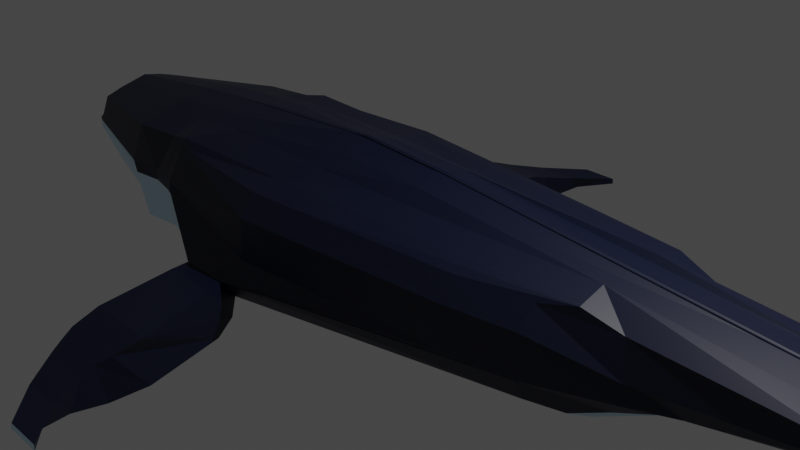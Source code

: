 # Source: BaleiaJubarti.blend  (saved by Blender 3.1.7; exported with 4.5.12 LTS)
import bpy
from mathutils import Matrix  # noqa: F401  (used for matrix-valued properties, if any)

bpy.ops.wm.read_factory_settings(use_empty=True)
scene = bpy.context.scene
scene.name = 'Scene'

# ---- collections
col_collection = bpy.data.collections.new('Collection'); scene.collection.children.link(col_collection)

# ---- materials (node trees are filled in below, after node groups)
mat_material_001 = bpy.data.materials.new('Material.001')
mat_material_001.use_transparent_shadow = False
mat_material_002 = bpy.data.materials.new('Material.002')
mat_material_002.use_transparent_shadow = False

# ---- material node trees
mat_material_001.use_nodes = True; mat_material_001.node_tree.nodes.clear()
_N = mat_material_001.node_tree.nodes; _L = mat_material_001.node_tree.links
n0 = _N.new('ShaderNodeBsdfPrincipled'); n0.name = 'Principled BSDF'; n0.location = (10, 300)
n0.distribution = 'GGX'
n0.subsurface_method = 'RANDOM_WALK_SKIN'
n0.inputs[0].default_value = (0.001045, 0.003968, 0.02365, 1.0)
n0.inputs[3].default_value = 1.45
n0.inputs[27].default_value = (0.0, 0.0, 0.0, 1.0)
n0.inputs[28].default_value = 1.0
n1 = _N.new('ShaderNodeOutputMaterial'); n1.name = 'Material Output'; n1.location = (300, 300)
_L.new(n0.outputs[0], n1.inputs[0])
n1.is_active_output = True
mat_material_002.use_nodes = True; mat_material_002.node_tree.nodes.clear()
_N = mat_material_002.node_tree.nodes; _L = mat_material_002.node_tree.links
n0 = _N.new('ShaderNodeBsdfPrincipled'); n0.name = 'Principled BSDF'; n0.location = (10, 300)
n0.distribution = 'GGX'
n0.subsurface_method = 'RANDOM_WALK_SKIN'
n0.inputs[0].default_value = (0.6283, 0.8582, 1.0, 1.0)
n0.inputs[3].default_value = 1.45
n0.inputs[27].default_value = (0.0, 0.0, 0.0, 1.0)
n0.inputs[28].default_value = 1.0
n1 = _N.new('ShaderNodeOutputMaterial'); n1.name = 'Material Output'; n1.location = (300, 300)
_L.new(n0.outputs[0], n1.inputs[0])
n1.is_active_output = True

# ---- world
world_world = bpy.data.worlds.new('World'); scene.world = world_world
world_world.use_nodes = True; world_world.node_tree.nodes.clear()
_N = world_world.node_tree.nodes; _L = world_world.node_tree.links
n0 = _N.new('ShaderNodeOutputWorld'); n0.name = 'World Output'; n0.location = (300, 300)
n1 = _N.new('ShaderNodeBackground'); n1.name = 'Background'; n1.location = (10, 300)
n1.inputs[0].default_value = (0.05088, 0.05088, 0.05088, 1.0)
_L.new(n1.outputs[0], n0.inputs[0])
n0.is_active_output = True
world_world.color = (0.05088, 0.05088, 0.05088)
world_world.use_sun_shadow = False
world_world.sun_shadow_jitter_overblur = 0.0

# ---- cameras
cam_camera = bpy.data.cameras.new('Camera')
cam_camera.clip_end = 100.0
cam_camera.ortho_scale = 7.314

# ---- lights
light_light = bpy.data.lights.new('Light', 'POINT')
light_light.transmission_factor = 0.0
light_light.energy = 1000.0
light_light.shadow_soft_size = 0.1
light_light.shadow_maximum_resolution = 0.006
light_light.use_absolute_resolution = True

# ---- meshes
me_cube_003 = bpy.data.meshes.new('Cube.003')
me_cube_003.from_pydata([(-2.13, -1.246, -0.5096), (-2.19, -1.044, 0.3921), (-1.823, -0.004063, -0.8349), (-1.967, 0.02193, 0.67), (2.455, -0.8933, -0.5096), (2.455, -0.8135, 0.3921), (4.676, -0.004063, -0.1781), (5.577, 0.02193, 0.1957), (-1.884, -0.6792, -0.7613), (-1.924, -0.3145, 0.6282), (4.005, -0.2589, -0.1928), (5.577, -0.1616, 0.1539), (-2.333, -1.219, 0.02454), (-2.171, 0.02193, 0.008), (5.479, 0.02193, 0.008), (2.445, -0.9854, 0.1737), (5.427, -0.2827, 0.09834), (-1.981, -0.8409, -0.6826), (5.114, -0.5676, 0.2532), (-1.944, -0.5676, 0.5619), (3.614, -0.5485, -0.2354), (5.057, -0.5808, 0.1271), (-2.463, -1.092, -0.6341), (3.228, -0.6309, 0.3464), (3.33, -0.7502, 0.008), (-2.334, -0.9778, 0.4668), (3.202, -0.6791, -0.3609), (-2.519, -1.156, 0.008), (-2.134, 0.009982, -0.202), (5.283, 0.009982, -0.02678), (2.445, -1.004, -0.2787), (5.114, -0.4063, 0.003394), (-2.224, -1.282, -0.06322), (3.81, -0.6064, -0.1536), (-2.363, -1.232, -0.07161), (3.33, -0.7821, -0.1817), (-0.7623, -3.252, -0.7853), (-0.7623, -3.415, -1.11), (-1.251, -3.415, -1.11), (-1.328, -3.252, -0.7853), (-0.8387, -1.532, -0.8938), (-1.517, -1.532, -0.8938), (-1.463, -1.801, -0.4832), (-0.8096, -1.801, -0.4832), (-0.8464, -1.71, -1.071), (-0.6744, -2.637, -0.5937), (-1.477, -1.71, -1.071), (-1.489, -2.637, -0.5937), (-0.7283, -2.59, -1.173), (-0.745, -2.944, -0.6892), (-1.432, -2.59, -1.173), (-1.469, -2.944, -0.6892), (-0.7935, -3.009, -1.207), (-0.7935, -3.1, -0.7381), (-1.357, -3.009, -1.207), (-1.403, -3.1, -0.7381), (-0.6144, -3.609, -0.8564), (-0.6144, -3.75, -1.022), (-1.034, -3.75, -1.022), (-1.084, -3.609, -0.8564), (-0.2416, -3.991, -0.8622), (-0.2416, -3.996, -0.9283), (-0.6855, -3.996, -0.9283), (-0.6596, -3.991, -0.8622), (-1.501, -1.42, -0.732), (-1.501, -1.584, -0.4973), (-0.9255, -1.42, -0.732), (-0.9255, -1.584, -0.4973), (1.931, -0.004063, -0.8324), (-0.4701, 0.02193, 0.7679), (-0.8048, -1.184, -0.5096), (-0.8048, -1.185, 0.3921), (-0.4701, -0.3145, 0.6583), (1.808, -0.3396, -0.8165), (-0.8107, -1.372, 0.1737), (2.727, 0.02193, 0.008), (-0.5584, -0.5676, 0.5619), (1.641, -0.6264, -0.7202), (-0.7353, -0.9164, 0.4668), (-0.0184, -0.9687, -0.6341), (2.727, 0.009982, -0.4175), (-0.8107, -1.392, -0.2787), (-1.012, -3.415, -1.11), (-1.012, -3.252, -0.7853), (-1.072, -1.801, -0.4832), (-1.103, -1.532, -0.8938), (-1.029, -2.637, -0.5937), (-1.029, -1.71, -1.071), (-1.043, -2.944, -0.6892), (-1.043, -2.59, -1.173), (-1.061, -3.1, -0.7381), (-1.061, -3.009, -1.207), (-0.8689, -3.75, -1.022), (-0.8689, -3.609, -0.8564), (-0.4141, -3.996, -0.9283), (-0.4141, -3.991, -0.8622), (-1.138, -1.42, -0.732), (-1.138, -1.584, -0.4973), (4.551, 0.02193, 0.3903), (1.696, -0.9422, -0.5096), (4.551, -0.3145, 0.3484), (4.694, 0.02193, 0.008), (2.805, -0.3751, 0.537), (2.822, -0.6959, 0.4668), (4.317, 0.009982, -0.2218), (-0.8647, -3.415, -1.11), (-0.9172, -1.801, -0.4832), (-0.8046, -2.637, -0.5937), (-0.8421, -2.944, -0.6892), (-0.8882, -3.1, -0.7381), (-0.7189, -3.75, -1.022), (-0.3125, -3.996, -0.9283), (-1.013, -1.584, -0.4973), (3.365, -0.004063, -0.5021), (1.696, -0.9427, 0.3921), (2.966, -0.292, -0.5729), (1.688, -1.115, 0.1737), (2.976, -0.6264, -0.5491), (2.814, -0.7441, -0.542), (1.688, -1.133, -0.2787), (-0.8647, -3.252, -0.7853), (-0.9212, -1.532, -0.8938), (-0.8675, -1.71, -1.071), (-0.8421, -2.59, -1.173), (-0.8882, -3.009, -1.207), (-0.7189, -3.609, -0.8564), (-0.3125, -3.991, -0.8622), (-1.013, -1.42, -0.732), (6.35, -1.384, 0.2305), (6.259, -1.764, 0.175), (5.351, -1.107, 0.3299), (5.293, -1.12, 0.2038), (2.232, -0.004063, -0.7632), (-0.2805, -1.134, 0.3921), (2.051, -0.3296, -0.7655), (-0.287, -1.318, 0.1737), (1.921, -0.6264, -0.6843), (0.5754, -0.9216, -0.6148), (-0.287, -1.337, -0.2787), (-0.9808, -3.252, -0.7853), (-1.065, -1.532, -0.8938), (-0.9952, -1.71, -1.071), (-1.001, -2.59, -1.173), (-1.024, -3.009, -1.207), (-0.8375, -3.609, -0.8564), (-0.3928, -3.991, -0.8622), (-1.112, -1.42, -0.732), (0.5825, 0.02193, 0.7167), (-0.2805, -1.133, -0.5096), (0.5825, -0.3145, 0.6407), (3.139, 0.02193, 0.008), (0.1575, -0.5272, 0.5368), (0.0105, -0.8702, 0.4668), (3.061, 0.009982, -0.3765), (-0.9808, -3.415, -1.11), (-1.039, -1.801, -0.4832), (-0.9821, -2.637, -0.5937), (-1.001, -2.944, -0.6892), (-1.024, -3.1, -0.7381), (-0.8375, -3.75, -1.022), (-0.3928, -3.996, -0.9283), (-1.112, -1.584, -0.4973), (5.179, -0.8591, 0.1667), (5.243, -0.8459, 0.2928), (5.761, -0.9134, 0.1379), (5.994, -0.7924, 0.1934), (-2.575, -0.3379, 0.5684), (-2.618, -0.001535, 0.6103), (-2.786, -0.01348, -0.2618), (-2.475, -0.002641, -0.8947), (-2.536, -0.6777, -0.8211), (-2.596, -0.5911, 0.5021), (-2.823, -0.001535, -0.05176), (-2.536, -0.8394, -0.7423), (-2.596, -0.9399, 0.4071), (-2.823, -1.07, -0.05176), (-2.536, -0.9922, -0.6938), (-2.769, -1.104, -0.1314), (-3.269, -0.3362, 0.5048), (-3.312, 0.0001642, 0.5466), (-3.48, -0.01178, -0.3254), (-3.169, -0.0009413, -0.9583), (-3.23, -0.676, -0.8847), (-3.29, -0.5894, 0.4385), (-3.517, 0.0001642, -0.1154), (-3.517, -0.94, -0.1154), (-3.23, -0.8377, -0.806), (-3.29, -0.9382, 0.3434), (-3.416, -1.016, -0.1154), (-3.487, -0.9747, -0.2346), (-3.23, -0.9905, -0.7575), (-3.256, -1.079, -0.195), (-4.7, -0.2016, 0.3309), (-4.742, 0.001187, 0.3618), (-4.91, -0.006017, -0.2835), (-4.599, 0.0104, -0.7519), (-4.66, -0.3966, -0.6975), (-4.72, -0.3542, 0.2818), (-4.926, -0.257, -0.2431), (-4.947, 0.001187, -0.1281), (-4.947, -0.2746, -0.1281), (-4.947, -0.5657, -0.1281), (-4.66, -0.4941, -0.6392), (-4.72, -0.5645, 0.2115), (-4.846, -0.6113, -0.1281), (-4.917, -0.5865, -0.2163), (-2.13, 1.246, -0.5096), (-2.19, 1.044, 0.3921), (-1.823, 0.004063, -0.8349), (-1.967, -0.02193, 0.67), (2.455, 0.8933, -0.5096), (2.455, 0.8135, 0.3921), (4.676, 0.004063, -0.1781), (5.577, -0.02193, 0.1957), (-1.884, 0.6792, -0.7613), (-1.924, 0.3145, 0.6282), (4.005, 0.2589, -0.1928), (5.577, 0.1616, 0.1539), (-2.333, 1.219, 0.02454), (-2.171, -0.02193, 0.008), (5.479, -0.02193, 0.008), (2.445, 0.9854, 0.1737), (5.427, 0.2827, 0.09834), (-1.981, 0.8409, -0.6826), (5.114, 0.5676, 0.2532), (-1.944, 0.5676, 0.5619), (3.614, 0.5485, -0.2354), (5.057, 0.5808, 0.1271), (-2.463, 1.092, -0.6341), (3.228, 0.6309, 0.3464), (3.33, 0.7502, 0.008), (-2.334, 0.9778, 0.4668), (3.202, 0.6791, -0.3609), (-2.519, 1.156, 0.008), (-2.134, -0.009982, -0.202), (5.283, -0.009982, -0.02678), (2.445, 1.004, -0.2787), (5.114, 0.4063, 0.003394), (-2.224, 1.282, -0.06322), (3.81, 0.6064, -0.1536), (-2.363, 1.232, -0.07161), (3.33, 0.7821, -0.1817), (-0.7623, 3.252, -0.7853), (-0.7623, 3.415, -1.11), (-1.251, 3.415, -1.11), (-1.328, 3.252, -0.7853), (-0.8387, 1.532, -0.8938), (-1.517, 1.532, -0.8938), (-1.463, 1.801, -0.4832), (-0.8096, 1.801, -0.4832), (-0.8464, 1.71, -1.071), (-0.6744, 2.637, -0.5937), (-1.477, 1.71, -1.071), (-1.489, 2.637, -0.5937), (-0.7283, 2.59, -1.173), (-0.745, 2.944, -0.6892), (-1.432, 2.59, -1.173), (-1.469, 2.944, -0.6892), (-0.7935, 3.009, -1.207), (-0.7935, 3.1, -0.7381), (-1.357, 3.009, -1.207), (-1.403, 3.1, -0.7381), (-0.6144, 3.609, -0.8564), (-0.6144, 3.75, -1.022), (-1.034, 3.75, -1.022), (-1.084, 3.609, -0.8564), (-0.2416, 3.991, -0.8622), (-0.2416, 3.996, -0.9283), (-0.6855, 3.996, -0.9283), (-0.6596, 3.991, -0.8622), (-1.501, 1.42, -0.732), (-1.501, 1.584, -0.4973), (-0.9255, 1.42, -0.732), (-0.9255, 1.584, -0.4973), (1.931, 0.004063, -0.8324), (-0.4701, -0.02193, 0.7679), (-0.8048, 1.184, -0.5096), (-0.8048, 1.185, 0.3921), (-0.4701, 0.3145, 0.6583), (1.808, 0.3396, -0.8165), (-0.8107, 1.372, 0.1737), (2.727, -0.02193, 0.008), (-0.5584, 0.5676, 0.5619), (1.641, 0.6264, -0.7202), (-0.7353, 0.9164, 0.4668), (-0.0184, 0.9687, -0.6341), (2.727, -0.009982, -0.4175), (-0.8107, 1.392, -0.2787), (-1.012, 3.415, -1.11), (-1.012, 3.252, -0.7853), (-1.072, 1.801, -0.4832), (-1.103, 1.532, -0.8938), (-1.029, 2.637, -0.5937), (-1.029, 1.71, -1.071), (-1.043, 2.944, -0.6892), (-1.043, 2.59, -1.173), (-1.061, 3.1, -0.7381), (-1.061, 3.009, -1.207), (-0.8689, 3.75, -1.022), (-0.8689, 3.609, -0.8564), (-0.4141, 3.996, -0.9283), (-0.4141, 3.991, -0.8622), (-1.138, 1.42, -0.732), (-1.138, 1.584, -0.4973), (4.551, -0.02193, 0.3903), (1.696, 0.9422, -0.5096), (4.551, 0.3145, 0.3484), (4.694, -0.02193, 0.008), (2.805, 0.3751, 0.537), (2.822, 0.6959, 0.4668), (4.317, -0.009982, -0.2218), (-0.8647, 3.415, -1.11), (-0.9172, 1.801, -0.4832), (-0.8046, 2.637, -0.5937), (-0.8421, 2.944, -0.6892), (-0.8882, 3.1, -0.7381), (-0.7189, 3.75, -1.022), (-0.3125, 3.996, -0.9283), (-1.013, 1.584, -0.4973), (3.365, 0.004063, -0.5021), (1.696, 0.9427, 0.3921), (2.966, 0.292, -0.5729), (1.688, 1.115, 0.1737), (2.976, 0.6264, -0.5491), (2.814, 0.7441, -0.542), (1.688, 1.133, -0.2787), (-0.8647, 3.252, -0.7853), (-0.9212, 1.532, -0.8938), (-0.8675, 1.71, -1.071), (-0.8421, 2.59, -1.173), (-0.8882, 3.009, -1.207), (-0.7189, 3.609, -0.8564), (-0.3125, 3.991, -0.8622), (-1.013, 1.42, -0.732), (6.35, 1.384, 0.2305), (6.259, 1.764, 0.175), (5.351, 1.107, 0.3299), (5.293, 1.12, 0.2038), (2.232, 0.004063, -0.7632), (-0.2805, 1.134, 0.3921), (2.051, 0.3296, -0.7655), (-0.287, 1.318, 0.1737), (1.921, 0.6264, -0.6843), (0.5754, 0.9216, -0.6148), (-0.287, 1.337, -0.2787), (-0.9808, 3.252, -0.7853), (-1.065, 1.532, -0.8938), (-0.9952, 1.71, -1.071), (-1.001, 2.59, -1.173), (-1.024, 3.009, -1.207), (-0.8375, 3.609, -0.8564), (-0.3928, 3.991, -0.8622), (-1.112, 1.42, -0.732), (0.5825, -0.02193, 0.7167), (-0.2805, 1.133, -0.5096), (0.5825, 0.3145, 0.6407), (3.139, -0.02193, 0.008), (0.1575, 0.5272, 0.5368), (0.0105, 0.8702, 0.4668), (3.061, -0.009982, -0.3765), (-0.9808, 3.415, -1.11), (-1.039, 1.801, -0.4832), (-0.9821, 2.637, -0.5937), (-1.001, 2.944, -0.6892), (-1.024, 3.1, -0.7381), (-0.8375, 3.75, -1.022), (-0.3928, 3.996, -0.9283), (-1.112, 1.584, -0.4973), (5.179, 0.8591, 0.1667), (5.243, 0.8459, 0.2928), (5.761, 0.9134, 0.1379), (5.994, 0.7924, 0.1934), (-2.575, 0.3379, 0.5684), (-2.618, 0.001535, 0.6103), (-2.786, 0.01348, -0.2618), (-2.475, 0.002641, -0.8947), (-2.536, 0.6777, -0.8211), (-2.596, 0.5911, 0.5021), (-2.823, 0.001535, -0.05176), (-2.536, 0.8394, -0.7423), (-2.596, 0.9399, 0.4071), (-2.823, 1.07, -0.05176), (-2.536, 0.9922, -0.6938), (-2.769, 1.104, -0.1314), (-3.269, 0.3362, 0.5048), (-3.312, -0.0001642, 0.5466), (-3.48, 0.01178, -0.3254), (-3.169, 0.0009413, -0.9583), (-3.23, 0.676, -0.8847), (-3.29, 0.5894, 0.4385), (-3.517, -0.0001642, -0.1154), (-3.517, 0.94, -0.1154), (-3.23, 0.8377, -0.806), (-3.29, 0.9382, 0.3434), (-3.416, 1.016, -0.1154), (-3.487, 0.9747, -0.2346), (-3.23, 0.9905, -0.7575), (-3.256, 1.079, -0.195), (-4.7, 0.2016, 0.3309), (-4.742, -0.001187, 0.3618), (-4.91, 0.006017, -0.2835), (-4.599, -0.0104, -0.7519), (-4.66, 0.3966, -0.6975), (-4.72, 0.3542, 0.2818), (-4.926, 0.257, -0.2431), (-4.947, -0.001187, -0.1281), (-4.947, 0.2746, -0.1281), (-4.947, 0.5657, -0.1281), (-4.66, 0.4941, -0.6392), (-4.72, 0.5645, 0.2115), (-4.846, 0.6113, -0.1281), (-4.917, 0.5865, -0.2163)], [], [(9, 3, 167, 166), (101, 98, 7, 14), (24, 23, 5, 15), (74, 71, 1, 12), (118, 26, 4, 99), (78, 25, 1, 71), (69, 3, 9, 72), (113, 6, 10, 115), (14, 7, 11, 16), (2, 8, 170, 169), (13, 28, 168, 172), (29, 14, 16, 31), (81, 74, 12, 32), (35, 24, 15, 30), (104, 101, 14, 29), (8, 17, 173, 170), (31, 16, 21, 33), (3, 13, 172, 167), (25, 19, 171, 174), (72, 9, 19, 76), (115, 10, 20, 117), (163, 162, 131, 130), (12, 1, 25, 27), (32, 12, 27, 34), (33, 21, 24, 35), (76, 19, 25, 78), (117, 20, 26, 118), (21, 18, 23, 24), (20, 33, 35, 26), (0, 32, 34, 22), (22, 34, 177, 176), (10, 31, 33, 20), (17, 22, 176, 173), (113, 104, 29, 6), (26, 35, 30, 4), (124, 52, 37, 105), (6, 29, 31, 10), (28, 2, 169, 168), (39, 38, 58, 59), (55, 54, 38, 39), (52, 53, 36, 37), (90, 55, 39, 83), (97, 65, 42, 84), (66, 67, 43, 40), (65, 64, 41, 42), (127, 66, 40, 121), (84, 42, 47, 86), (40, 43, 45, 44), (42, 41, 46, 47), (121, 40, 44, 122), (86, 47, 51, 88), (44, 45, 49, 48), (47, 46, 50, 51), (122, 44, 48, 123), (88, 51, 55, 90), (48, 49, 53, 52), (51, 50, 54, 55), (123, 48, 52, 124), (59, 58, 62, 63), (37, 36, 56, 57), (83, 39, 59, 93), (105, 37, 57, 110), (94, 95, 63, 62), (57, 56, 60, 61), (93, 59, 63, 95), (110, 57, 61, 111), (99, 4, 66, 127), (32, 0, 64, 65), (4, 30, 67, 66), (81, 32, 65, 97), (138, 81, 97, 161), (0, 70, 96, 64), (58, 92, 94, 62), (144, 93, 95, 145), (160, 145, 95, 94), (38, 82, 92, 58), (139, 83, 93, 144), (50, 89, 91, 54), (157, 88, 90, 158), (46, 87, 89, 50), (156, 86, 88, 157), (41, 85, 87, 46), (155, 84, 86, 156), (64, 96, 85, 41), (161, 97, 84, 155), (158, 90, 83, 139), (54, 91, 82, 38), (2, 28, 80, 68), (17, 77, 79, 22), (151, 76, 78, 152), (8, 73, 77, 17), (149, 72, 76, 151), (28, 13, 75, 80), (138, 135, 74, 81), (2, 68, 73, 8), (147, 69, 72, 149), (152, 78, 71, 133), (22, 79, 70, 0), (135, 133, 71, 74), (13, 3, 69, 75), (15, 5, 114, 116), (23, 103, 114, 5), (7, 98, 100, 11), (30, 15, 116, 119), (11, 100, 102, 18), (18, 102, 103, 23), (53, 109, 120, 36), (67, 112, 106, 43), (43, 106, 107, 45), (45, 107, 108, 49), (49, 108, 109, 53), (36, 120, 125, 56), (61, 60, 126, 111), (56, 125, 126, 60), (30, 119, 112, 67), (148, 99, 127, 146), (159, 110, 111, 160), (154, 105, 110, 159), (142, 123, 124, 143), (141, 122, 123, 142), (140, 121, 122, 141), (146, 127, 121, 140), (143, 124, 105, 154), (132, 153, 104, 113), (136, 117, 118, 137), (134, 115, 117, 136), (153, 150, 101, 104), (132, 113, 115, 134), (137, 118, 99, 148), (150, 147, 98, 101), (129, 128, 130, 131), (162, 164, 129, 131), (164, 165, 128, 129), (165, 163, 130, 128), (75, 69, 147, 150), (79, 137, 148, 70), (68, 132, 134, 73), (80, 75, 150, 153), (73, 134, 136, 77), (77, 136, 137, 79), (68, 80, 153, 132), (91, 143, 154, 82), (96, 146, 140, 85), (85, 140, 141, 87), (87, 141, 142, 89), (89, 142, 143, 91), (82, 154, 159, 92), (92, 159, 160, 94), (70, 148, 146, 96), (116, 114, 133, 135), (103, 152, 133, 114), (98, 147, 149, 100), (119, 116, 135, 138), (100, 149, 151, 102), (102, 151, 152, 103), (109, 158, 139, 120), (112, 161, 155, 106), (106, 155, 156, 107), (107, 156, 157, 108), (108, 157, 158, 109), (120, 139, 144, 125), (111, 126, 145, 160), (125, 144, 145, 126), (119, 138, 161, 112), (11, 18, 163, 165), (16, 11, 165, 164), (21, 16, 164, 162), (18, 21, 162, 163), (174, 171, 183, 187), (171, 166, 178, 183), (177, 175, 188, 191), (176, 177, 191, 190), (170, 173, 186, 182), (169, 170, 182, 181), (167, 172, 184, 179), (175, 174, 187, 188), (168, 169, 181, 180), (27, 25, 174, 175), (34, 27, 175, 177), (19, 9, 166, 171), (187, 183, 197, 203), (183, 178, 192, 197), (182, 186, 202, 196), (181, 182, 196, 195), (191, 188, 185, 189), (189, 185, 201, 205), (190, 191, 189, 186), (186, 189, 205, 202), (179, 184, 199, 193), (172, 168, 180, 184), (166, 167, 179, 178), (173, 176, 190, 186), (200, 192, 193, 199), (201, 197, 192, 200), (205, 201, 200, 198), (198, 200, 199, 194), (204, 203, 197, 201), (196, 198, 194, 195), (202, 205, 198, 196), (184, 180, 194, 199), (178, 179, 193, 192), (185, 188, 204, 201), (180, 181, 195, 194), (188, 187, 203, 204), (215, 372, 373, 209), (307, 220, 213, 304), (230, 221, 211, 229), (280, 218, 207, 277), (324, 305, 210, 232), (284, 277, 207, 231), (275, 278, 215, 209), (319, 321, 216, 212), (220, 222, 217, 213), (208, 375, 376, 214), (219, 378, 374, 234), (235, 237, 222, 220), (287, 238, 218, 280), (241, 236, 221, 230), (310, 235, 220, 307), (214, 376, 379, 223), (237, 239, 227, 222), (209, 373, 378, 219), (231, 380, 377, 225), (278, 282, 225, 215), (321, 323, 226, 216), (369, 336, 337, 368), (218, 233, 231, 207), (238, 240, 233, 218), (239, 241, 230, 227), (282, 284, 231, 225), (323, 324, 232, 226), (227, 230, 229, 224), (226, 232, 241, 239), (206, 228, 240, 238), (228, 382, 383, 240), (216, 226, 239, 237), (223, 379, 382, 228), (319, 212, 235, 310), (232, 210, 236, 241), (330, 311, 243, 258), (212, 216, 237, 235), (234, 374, 375, 208), (245, 265, 264, 244), (261, 245, 244, 260), (258, 243, 242, 259), (296, 289, 245, 261), (303, 290, 248, 271), (272, 246, 249, 273), (271, 248, 247, 270), (333, 327, 246, 272), (290, 292, 253, 248), (246, 250, 251, 249), (248, 253, 252, 247), (327, 328, 250, 246), (292, 294, 257, 253), (250, 254, 255, 251), (253, 257, 256, 252), (328, 329, 254, 250), (294, 296, 261, 257), (254, 258, 259, 255), (257, 261, 260, 256), (329, 330, 258, 254), (265, 269, 268, 264), (243, 263, 262, 242), (289, 299, 265, 245), (311, 316, 263, 243), (300, 268, 269, 301), (263, 267, 266, 262), (299, 301, 269, 265), (316, 317, 267, 263), (305, 333, 272, 210), (238, 271, 270, 206), (210, 272, 273, 236), (287, 303, 271, 238), (344, 367, 303, 287), (206, 270, 302, 276), (264, 268, 300, 298), (350, 351, 301, 299), (366, 300, 301, 351), (244, 264, 298, 288), (345, 350, 299, 289), (256, 260, 297, 295), (363, 364, 296, 294), (252, 256, 295, 293), (362, 363, 294, 292), (247, 252, 293, 291), (361, 362, 292, 290), (270, 247, 291, 302), (367, 361, 290, 303), (364, 345, 289, 296), (260, 244, 288, 297), (208, 274, 286, 234), (223, 228, 285, 283), (357, 358, 284, 282), (214, 223, 283, 279), (355, 357, 282, 278), (234, 286, 281, 219), (344, 287, 280, 341), (208, 214, 279, 274), (353, 355, 278, 275), (358, 339, 277, 284), (228, 206, 276, 285), (341, 280, 277, 339), (219, 281, 275, 209), (221, 322, 320, 211), (229, 211, 320, 309), (213, 217, 306, 304), (236, 325, 322, 221), (217, 224, 308, 306), (224, 229, 309, 308), (259, 242, 326, 315), (273, 249, 312, 318), (249, 251, 313, 312), (251, 255, 314, 313), (255, 259, 315, 314), (242, 262, 331, 326), (267, 317, 332, 266), (262, 266, 332, 331), (236, 273, 318, 325), (354, 352, 333, 305), (365, 366, 317, 316), (360, 365, 316, 311), (348, 349, 330, 329), (347, 348, 329, 328), (346, 347, 328, 327), (352, 346, 327, 333), (349, 360, 311, 330), (338, 319, 310, 359), (342, 343, 324, 323), (340, 342, 323, 321), (359, 310, 307, 356), (338, 340, 321, 319), (343, 354, 305, 324), (356, 307, 304, 353), (335, 337, 336, 334), (368, 337, 335, 370), (370, 335, 334, 371), (371, 334, 336, 369), (281, 356, 353, 275), (285, 276, 354, 343), (274, 279, 340, 338), (286, 359, 356, 281), (279, 283, 342, 340), (283, 285, 343, 342), (274, 338, 359, 286), (297, 288, 360, 349), (302, 291, 346, 352), (291, 293, 347, 346), (293, 295, 348, 347), (295, 297, 349, 348), (288, 298, 365, 360), (298, 300, 366, 365), (276, 302, 352, 354), (322, 341, 339, 320), (309, 320, 339, 358), (304, 306, 355, 353), (325, 344, 341, 322), (306, 308, 357, 355), (308, 309, 358, 357), (315, 326, 345, 364), (318, 312, 361, 367), (312, 313, 362, 361), (313, 314, 363, 362), (314, 315, 364, 363), (326, 331, 350, 345), (317, 366, 351, 332), (331, 332, 351, 350), (325, 318, 367, 344), (217, 371, 369, 224), (222, 370, 371, 217), (227, 368, 370, 222), (224, 369, 368, 227), (380, 393, 389, 377), (377, 389, 384, 372), (383, 397, 394, 381), (382, 396, 397, 383), (376, 388, 392, 379), (375, 387, 388, 376), (373, 385, 390, 378), (381, 394, 393, 380), (374, 386, 387, 375), (233, 381, 380, 231), (240, 383, 381, 233), (225, 377, 372, 215), (393, 409, 403, 389), (389, 403, 398, 384), (388, 402, 408, 392), (387, 401, 402, 388), (397, 395, 391, 394), (395, 411, 407, 391), (396, 392, 395, 397), (392, 408, 411, 395), (385, 399, 405, 390), (378, 390, 386, 374), (372, 384, 385, 373), (379, 392, 396, 382), (406, 405, 399, 398), (407, 406, 398, 403), (411, 404, 406, 407), (404, 400, 405, 406), (410, 407, 403, 409), (402, 401, 400, 404), (408, 402, 404, 411), (390, 405, 400, 386), (384, 398, 399, 385), (391, 407, 410, 394), (386, 400, 401, 387), (394, 410, 409, 393)])
me_cube_003.polygons.foreach_set('material_index', [0, 0, 0, 0, 0, 0, 0, 1, 0, 1, 0, 1, 0, 0, 0, 1, 0, 0, 0, 0, 1, 0, 0, 0, 0, 0, 1, 0, 0, 1, 1, 1, 1, 0, 0, 1, 1, 0, 1, 1, 0, 0, 0, 0, 1, 1, 0, 0, 1, 1, 0, 0, 1, 1, 0, 0, 1, 1, 1, 0, 0, 1, 1, 0, 0, 1, 0, 1, 0, 0, 0, 1, 1, 0, 1, 1, 0, 1, 0, 1, 0, 1, 0, 1, 0, 0, 1, 0, 1, 0, 1, 0, 0, 0, 1, 0, 0, 1, 0, 0, 0, 0, 0, 0, 0, 0, 0, 0, 0, 0, 0, 0, 1, 0, 0, 1, 1, 1, 1, 1, 1, 1, 1, 0, 1, 1, 0, 1, 1, 0, 0, 1, 1, 0, 0, 1, 1, 0, 1, 1, 0, 1, 1, 1, 1, 1, 1, 1, 1, 0, 0, 0, 0, 0, 0, 0, 0, 0, 0, 0, 0, 1, 0, 0, 0, 1, 1, 0, 0, 0, 0, 1, 1, 1, 0, 0, 0, 0, 0, 0, 0, 0, 1, 1, 1, 1, 1, 1, 0, 0, 0, 1, 0, 0, 1, 1, 0, 1, 1, 0, 0, 0, 0, 0, 0, 0, 0, 0, 0, 0, 0, 1, 0, 1, 0, 1, 0, 0, 0, 1, 0, 0, 0, 0, 1, 0, 0, 0, 0, 0, 1, 0, 0, 1, 1, 1, 1, 0, 0, 1, 1, 0, 1, 1, 0, 0, 0, 0, 1, 1, 0, 0, 1, 1, 0, 0, 1, 1, 0, 0, 1, 1, 1, 0, 0, 1, 1, 0, 0, 1, 0, 1, 0, 0, 0, 1, 1, 0, 1, 1, 0, 1, 0, 1, 0, 1, 0, 1, 0, 0, 1, 0, 1, 0, 1, 0, 0, 0, 1, 0, 0, 1, 0, 0, 0, 0, 0, 0, 0, 0, 0, 0, 0, 0, 0, 0, 1, 0, 0, 1, 1, 1, 1, 1, 1, 1, 1, 0, 1, 1, 0, 1, 1, 0, 0, 1, 1, 0, 0, 1, 1, 0, 1, 1, 0, 1, 1, 1, 1, 1, 1, 1, 1, 0, 0, 0, 0, 0, 0, 0, 0, 0, 0, 0, 0, 1, 0, 0, 0, 1, 1, 0, 0, 0, 0, 1, 1, 1, 0, 0, 0, 0, 0, 0, 0, 0, 1, 1, 1, 1, 1, 1, 0, 0, 0, 1, 0, 0, 1, 1, 0, 1, 1, 0, 0, 0, 0, 0])
_uv = me_cube_003.uv_layers.new(name='UVMap')
_uv.uv.foreach_set('vector', [0.875, 0.625, 0.875, 0.5, 0.875, 0.5, 0.875, 0.625, 0.501, 0.4621, 0.625, 0.4621, 0.625, 0.5, 0.501, 0.5, 0.501, 0.6965, 0.625, 0.6965, 0.625, 0.75, 0.501, 0.75, 0.501, 0.8422, 0.625, 0.8422, 0.625, 1.0, 0.501, 1.0, 0.3371, 0.6965, 0.375, 0.6965, 0.375, 0.75, 0.3371, 0.75, 0.7172, 0.6965, 0.875, 0.6965, 0.875, 0.75, 0.7172, 0.75, 0.7172, 0.5, 0.875, 0.5, 0.875, 0.625, 0.7172, 0.625, 0.3371, 0.5, 0.375, 0.5, 0.375, 0.625, 0.3371, 0.625, 0.501, 0.5, 0.625, 0.5, 0.625, 0.625, 0.501, 0.625, 0.125, 0.5, 0.125, 0.625, 0.125, 0.625, 0.125, 0.5, 0.501, 0.25, 0.4431, 0.25, 0.4431, 0.25, 0.501, 0.25, 0.4431, 0.5, 0.501, 0.5, 0.501, 0.625, 0.4431, 0.625, 0.4431, 0.8422, 0.501, 0.8422, 0.501, 1.0, 0.4431, 1.0, 0.4431, 0.6965, 0.501, 0.6965, 0.501, 0.75, 0.4431, 0.75, 0.4431, 0.4621, 0.501, 0.4621, 0.501, 0.5, 0.4431, 0.5, 0.125, 0.625, 0.125, 0.6647, 0.125, 0.6647, 0.125, 0.625, 0.4431, 0.625, 0.501, 0.625, 0.501, 0.6647, 0.4431, 0.6647, 0.625, 0.25, 0.501, 0.25, 0.501, 0.25, 0.625, 0.25, 0.875, 0.6965, 0.875, 0.6647, 0.875, 0.6647, 0.875, 0.6965, 0.7172, 0.625, 0.875, 0.625, 0.875, 0.6647, 0.7172, 0.6647, 0.3371, 0.625, 0.375, 0.625, 0.375, 0.6647, 0.3371, 0.6647, 0.625, 0.6647, 0.501, 0.6647, 0.501, 0.6647, 0.625, 0.6647, 0.501, 0.0, 0.625, 0.0, 0.625, 0.05348, 0.501, 0.05348, 0.4431, 0.0, 0.501, 0.0, 0.501, 0.05348, 0.4431, 0.05348, 0.4431, 0.6647, 0.501, 0.6647, 0.501, 0.6965, 0.4431, 0.6965, 0.7172, 0.6647, 0.875, 0.6647, 0.875, 0.6965, 0.7172, 0.6965, 0.3371, 0.6647, 0.375, 0.6647, 0.375, 0.6965, 0.3371, 0.6965, 0.501, 0.6647, 0.625, 0.6647, 0.625, 0.6965, 0.501, 0.6965, 0.375, 0.6647, 0.4431, 0.6647, 0.4431, 0.6965, 0.375, 0.6965, 0.375, 0.0, 0.4431, 0.0, 0.4431, 0.05348, 0.375, 0.05348, 0.375, 0.05348, 0.4431, 0.05348, 0.4431, 0.05348, 0.375, 0.05348, 0.375, 0.625, 0.4431, 0.625, 0.4431, 0.6647, 0.375, 0.6647, 0.125, 0.6647, 0.125, 0.6965, 0.125, 0.6965, 0.125, 0.6647, 0.375, 0.4621, 0.4431, 0.4621, 0.4431, 0.5, 0.375, 0.5, 0.375, 0.6965, 0.4431, 0.6965, 0.4431, 0.75, 0.375, 0.75, 0.3371, 0.75, 0.375, 0.75, 0.375, 0.75, 0.3371, 0.75, 0.375, 0.5, 0.4431, 0.5, 0.4431, 0.625, 0.375, 0.625, 0.4431, 0.25, 0.375, 0.25, 0.375, 0.25, 0.4431, 0.25, 0.4431, 0.0, 0.375, 0.0, 0.375, 0.0, 0.4431, 0.0, 0.4431, 0.0, 0.375, 0.0, 0.375, 0.0, 0.4431, 0.0, 0.375, 0.75, 0.4431, 0.75, 0.4431, 0.75, 0.375, 0.75, 0.4431, 0.8422, 0.4431, 1.0, 0.4431, 1.0, 0.4431, 0.8422, 0.4431, 0.8422, 0.4431, 1.0, 0.4431, 1.0, 0.4431, 0.8422, 0.375, 0.75, 0.4431, 0.75, 0.4431, 0.75, 0.375, 0.75, 0.4431, 0.0, 0.375, 0.0, 0.375, 0.0, 0.4431, 0.0, 0.3371, 0.75, 0.375, 0.75, 0.375, 0.75, 0.3371, 0.75, 0.4431, 0.8422, 0.4431, 1.0, 0.4431, 1.0, 0.4431, 0.8422, 0.375, 0.75, 0.4431, 0.75, 0.4431, 0.75, 0.375, 0.75, 0.4431, 0.0, 0.375, 0.0, 0.375, 0.0, 0.4431, 0.0, 0.3371, 0.75, 0.375, 0.75, 0.375, 0.75, 0.3371, 0.75, 0.4431, 0.8422, 0.4431, 1.0, 0.4431, 1.0, 0.4431, 0.8422, 0.375, 0.75, 0.4431, 0.75, 0.4431, 0.75, 0.375, 0.75, 0.4431, 0.0, 0.375, 0.0, 0.375, 0.0, 0.4431, 0.0, 0.3371, 0.75, 0.375, 0.75, 0.375, 0.75, 0.3371, 0.75, 0.4431, 0.8422, 0.4431, 1.0, 0.4431, 1.0, 0.4431, 0.8422, 0.375, 0.75, 0.4431, 0.75, 0.4431, 0.75, 0.375, 0.75, 0.4431, 0.0, 0.375, 0.0, 0.375, 0.0, 0.4431, 0.0, 0.3371, 0.75, 0.375, 0.75, 0.375, 0.75, 0.3371, 0.75, 0.4431, 0.0, 0.375, 0.0, 0.375, 0.0, 0.4431, 0.0, 0.375, 0.75, 0.4431, 0.75, 0.4431, 0.75, 0.375, 0.75, 0.4431, 0.8422, 0.4431, 1.0, 0.4431, 1.0, 0.4431, 0.8422, 0.3371, 0.75, 0.375, 0.75, 0.375, 0.75, 0.3371, 0.75, 0.375, 0.8422, 0.4431, 0.8422, 0.4431, 1.0, 0.375, 1.0, 0.375, 0.75, 0.4431, 0.75, 0.4431, 0.75, 0.375, 0.75, 0.4431, 0.8422, 0.4431, 1.0, 0.4431, 1.0, 0.4431, 0.8422, 0.3371, 0.75, 0.375, 0.75, 0.375, 0.75, 0.3371, 0.75, 0.3371, 0.75, 0.375, 0.75, 0.375, 0.75, 0.3371, 0.75, 0.4431, 0.0, 0.375, 0.0, 0.375, 0.0, 0.4431, 0.0, 0.375, 0.75, 0.4431, 0.75, 0.4431, 0.75, 0.375, 0.75, 0.4431, 0.8422, 0.4431, 1.0, 0.4431, 1.0, 0.4431, 0.8422, 0.4431, 0.8308, 0.4431, 0.8422, 0.4431, 0.8422, 0.4431, 0.8308, 0.125, 0.75, 0.2828, 0.75, 0.2828, 0.75, 0.125, 0.75, 0.125, 0.75, 0.2828, 0.75, 0.2828, 0.75, 0.125, 0.75, 0.4431, 0.8308, 0.4431, 0.8422, 0.4431, 0.8422, 0.4431, 0.8308, 0.375, 0.8308, 0.4431, 0.8308, 0.4431, 0.8422, 0.375, 0.8422, 0.125, 0.75, 0.2828, 0.75, 0.2828, 0.75, 0.125, 0.75, 0.4431, 0.8308, 0.4431, 0.8422, 0.4431, 0.8422, 0.4431, 0.8308, 0.125, 0.75, 0.2828, 0.75, 0.2828, 0.75, 0.125, 0.75, 0.4431, 0.8308, 0.4431, 0.8422, 0.4431, 0.8422, 0.4431, 0.8308, 0.125, 0.75, 0.2828, 0.75, 0.2828, 0.75, 0.125, 0.75, 0.4431, 0.8308, 0.4431, 0.8422, 0.4431, 0.8422, 0.4431, 0.8308, 0.125, 0.75, 0.2828, 0.75, 0.2828, 0.75, 0.125, 0.75, 0.4431, 0.8308, 0.4431, 0.8422, 0.4431, 0.8422, 0.4431, 0.8308, 0.125, 0.75, 0.2828, 0.75, 0.2828, 0.75, 0.125, 0.75, 0.4431, 0.8308, 0.4431, 0.8422, 0.4431, 0.8422, 0.4431, 0.8308, 0.4431, 0.8308, 0.4431, 0.8422, 0.4431, 0.8422, 0.4431, 0.8308, 0.125, 0.75, 0.2828, 0.75, 0.2828, 0.75, 0.125, 0.75, 0.375, 0.25, 0.4431, 0.25, 0.4431, 0.4078, 0.375, 0.4078, 0.125, 0.6647, 0.2828, 0.6647, 0.2828, 0.6965, 0.125, 0.6965, 0.7058, 0.6647, 0.7172, 0.6647, 0.7172, 0.6965, 0.7058, 0.6965, 0.125, 0.625, 0.2828, 0.625, 0.2828, 0.6647, 0.125, 0.6647, 0.7058, 0.625, 0.7172, 0.625, 0.7172, 0.6647, 0.7058, 0.6647, 0.4431, 0.25, 0.501, 0.25, 0.501, 0.4078, 0.4431, 0.4078, 0.4431, 0.8308, 0.501, 0.8308, 0.501, 0.8422, 0.4431, 0.8422, 0.125, 0.5, 0.2828, 0.5, 0.2828, 0.625, 0.125, 0.625, 0.7058, 0.5, 0.7172, 0.5, 0.7172, 0.625, 0.7058, 0.625, 0.7058, 0.6965, 0.7172, 0.6965, 0.7172, 0.75, 0.7058, 0.75, 0.125, 0.6965, 0.2828, 0.6965, 0.2828, 0.75, 0.125, 0.75, 0.501, 0.8308, 0.625, 0.8308, 0.625, 0.8422, 0.501, 0.8422, 0.501, 0.25, 0.625, 0.25, 0.625, 0.4078, 0.501, 0.4078, 0.501, 0.75, 0.625, 0.75, 0.625, 0.7879, 0.501, 0.7879, 0.625, 0.6965, 0.6629, 0.6965, 0.6629, 0.75, 0.625, 0.75, 0.625, 0.5, 0.6629, 0.5, 0.6629, 0.625, 0.625, 0.625, 0.4431, 0.75, 0.501, 0.75, 0.501, 0.7879, 0.4431, 0.7879, 0.625, 0.625, 0.6629, 0.625, 0.6629, 0.6647, 0.625, 0.6647, 0.625, 0.6647, 0.6629, 0.6647, 0.6629, 0.6965, 0.625, 0.6965, 0.4431, 0.75, 0.4431, 0.7879, 0.4431, 0.7879, 0.4431, 0.75, 0.4431, 0.75, 0.4431, 0.7879, 0.4431, 0.7879, 0.4431, 0.75, 0.4431, 0.75, 0.4431, 0.7879, 0.4431, 0.7879, 0.4431, 0.75, 0.4431, 0.75, 0.4431, 0.7879, 0.4431, 0.7879, 0.4431, 0.75, 0.4431, 0.75, 0.4431, 0.7879, 0.4431, 0.7879, 0.4431, 0.75, 0.4431, 0.75, 0.4431, 0.7879, 0.4431, 0.7879, 0.4431, 0.75, 0.375, 0.75, 0.4431, 0.75, 0.4431, 0.7879, 0.375, 0.7879, 0.4431, 0.75, 0.4431, 0.7879, 0.4431, 0.7879, 0.4431, 0.75, 0.4431, 0.75, 0.4431, 0.7879, 0.4431, 0.7879, 0.4431, 0.75, 0.2942, 0.75, 0.3371, 0.75, 0.3371, 0.75, 0.2942, 0.75, 0.2942, 0.75, 0.3371, 0.75, 0.3371, 0.75, 0.2942, 0.75, 0.2942, 0.75, 0.3371, 0.75, 0.3371, 0.75, 0.2942, 0.75, 0.2942, 0.75, 0.3371, 0.75, 0.3371, 0.75, 0.2942, 0.75, 0.2942, 0.75, 0.3371, 0.75, 0.3371, 0.75, 0.2942, 0.75, 0.2942, 0.75, 0.3371, 0.75, 0.3371, 0.75, 0.2942, 0.75, 0.2942, 0.75, 0.3371, 0.75, 0.3371, 0.75, 0.2942, 0.75, 0.2942, 0.75, 0.3371, 0.75, 0.3371, 0.75, 0.2942, 0.75, 0.375, 0.4192, 0.4431, 0.4192, 0.4431, 0.4621, 0.375, 0.4621, 0.2942, 0.6647, 0.3371, 0.6647, 0.3371, 0.6965, 0.2942, 0.6965, 0.2942, 0.625, 0.3371, 0.625, 0.3371, 0.6647, 0.2942, 0.6647, 0.4431, 0.4192, 0.501, 0.4192, 0.501, 0.4621, 0.4431, 0.4621, 0.2942, 0.5, 0.3371, 0.5, 0.3371, 0.625, 0.2942, 0.625, 0.2942, 0.6965, 0.3371, 0.6965, 0.3371, 0.75, 0.2942, 0.75, 0.501, 0.4192, 0.625, 0.4192, 0.625, 0.4621, 0.501, 0.4621, 0.501, 0.625, 0.625, 0.625, 0.625, 0.6647, 0.501, 0.6647, 0.501, 0.6647, 0.501, 0.625, 0.501, 0.625, 0.501, 0.6647, 0.501, 0.625, 0.625, 0.625, 0.625, 0.625, 0.501, 0.625, 0.625, 0.625, 0.625, 0.6647, 0.625, 0.6647, 0.625, 0.625, 0.501, 0.4078, 0.625, 0.4078, 0.625, 0.4192, 0.501, 0.4192, 0.2828, 0.6965, 0.2942, 0.6965, 0.2942, 0.75, 0.2828, 0.75, 0.2828, 0.5, 0.2942, 0.5, 0.2942, 0.625, 0.2828, 0.625, 0.4431, 0.4078, 0.501, 0.4078, 0.501, 0.4192, 0.4431, 0.4192, 0.2828, 0.625, 0.2942, 0.625, 0.2942, 0.6647, 0.2828, 0.6647, 0.2828, 0.6647, 0.2942, 0.6647, 0.2942, 0.6965, 0.2828, 0.6965, 0.375, 0.4078, 0.4431, 0.4078, 0.4431, 0.4192, 0.375, 0.4192, 0.2828, 0.75, 0.2942, 0.75, 0.2942, 0.75, 0.2828, 0.75, 0.2828, 0.75, 0.2942, 0.75, 0.2942, 0.75, 0.2828, 0.75, 0.2828, 0.75, 0.2942, 0.75, 0.2942, 0.75, 0.2828, 0.75, 0.2828, 0.75, 0.2942, 0.75, 0.2942, 0.75, 0.2828, 0.75, 0.2828, 0.75, 0.2942, 0.75, 0.2942, 0.75, 0.2828, 0.75, 0.2828, 0.75, 0.2942, 0.75, 0.2942, 0.75, 0.2828, 0.75, 0.2828, 0.75, 0.2942, 0.75, 0.2942, 0.75, 0.2828, 0.75, 0.2828, 0.75, 0.2942, 0.75, 0.2942, 0.75, 0.2828, 0.75, 0.501, 0.7879, 0.625, 0.7879, 0.625, 0.8308, 0.501, 0.8308, 0.6629, 0.6965, 0.7058, 0.6965, 0.7058, 0.75, 0.6629, 0.75, 0.6629, 0.5, 0.7058, 0.5, 0.7058, 0.625, 0.6629, 0.625, 0.4431, 0.7879, 0.501, 0.7879, 0.501, 0.8308, 0.4431, 0.8308, 0.6629, 0.625, 0.7058, 0.625, 0.7058, 0.6647, 0.6629, 0.6647, 0.6629, 0.6647, 0.7058, 0.6647, 0.7058, 0.6965, 0.6629, 0.6965, 0.4431, 0.7879, 0.4431, 0.8308, 0.4431, 0.8308, 0.4431, 0.7879, 0.4431, 0.7879, 0.4431, 0.8308, 0.4431, 0.8308, 0.4431, 0.7879, 0.4431, 0.7879, 0.4431, 0.8308, 0.4431, 0.8308, 0.4431, 0.7879, 0.4431, 0.7879, 0.4431, 0.8308, 0.4431, 0.8308, 0.4431, 0.7879, 0.4431, 0.7879, 0.4431, 0.8308, 0.4431, 0.8308, 0.4431, 0.7879, 0.4431, 0.7879, 0.4431, 0.8308, 0.4431, 0.8308, 0.4431, 0.7879, 0.375, 0.7879, 0.4431, 0.7879, 0.4431, 0.8308, 0.375, 0.8308, 0.4431, 0.7879, 0.4431, 0.8308, 0.4431, 0.8308, 0.4431, 0.7879, 0.4431, 0.7879, 0.4431, 0.8308, 0.4431, 0.8308, 0.4431, 0.7879, 0.625, 0.625, 0.625, 0.6647, 0.625, 0.6647, 0.625, 0.625, 0.501, 0.625, 0.625, 0.625, 0.625, 0.625, 0.501, 0.625, 0.501, 0.6647, 0.501, 0.625, 0.501, 0.625, 0.501, 0.6647, 0.625, 0.6647, 0.501, 0.6647, 0.501, 0.6647, 0.625, 0.6647, 0.875, 0.6965, 0.875, 0.6647, 0.875, 0.6647, 0.875, 0.6965, 0.875, 0.6647, 0.875, 0.625, 0.875, 0.625, 0.875, 0.6647, 0.4431, 0.05348, 0.501, 0.05348, 0.501, 0.05348, 0.4431, 0.05348, 0.375, 0.05348, 0.4431, 0.05348, 0.4431, 0.05348, 0.375, 0.05348, 0.125, 0.625, 0.125, 0.6647, 0.125, 0.6647, 0.125, 0.625, 0.125, 0.5, 0.125, 0.625, 0.125, 0.625, 0.125, 0.5, 0.625, 0.25, 0.501, 0.25, 0.501, 0.25, 0.625, 0.25, 0.501, 0.05348, 0.625, 0.05348, 0.625, 0.05348, 0.501, 0.05348, 0.4431, 0.25, 0.375, 0.25, 0.375, 0.25, 0.4431, 0.25, 0.501, 0.05348, 0.625, 0.05348, 0.625, 0.05348, 0.501, 0.05348, 0.4431, 0.05348, 0.501, 0.05348, 0.501, 0.05348, 0.4431, 0.05348, 0.875, 0.6647, 0.875, 0.625, 0.875, 0.625, 0.875, 0.6647, 0.875, 0.6965, 0.875, 0.6647, 0.875, 0.6647, 0.875, 0.6965, 0.875, 0.6647, 0.875, 0.625, 0.875, 0.625, 0.875, 0.6647, 0.125, 0.625, 0.125, 0.6647, 0.125, 0.6647, 0.125, 0.625, 0.125, 0.5, 0.125, 0.625, 0.125, 0.625, 0.125, 0.5, 0.4431, 0.05348, 0.501, 0.05348, 0.501, 0.08531, 0.4431, 0.08531, 0.4431, 0.08531, 0.501, 0.08531, 0.501, 0.08531, 0.4431, 0.08531, 0.375, 0.05348, 0.4431, 0.05348, 0.4431, 0.08531, 0.375, 0.08531, 0.375, 0.08531, 0.4431, 0.08531, 0.4431, 0.08531, 0.375, 0.08531, 0.625, 0.25, 0.501, 0.25, 0.501, 0.25, 0.625, 0.25, 0.501, 0.25, 0.4431, 0.25, 0.4431, 0.25, 0.501, 0.25, 0.875, 0.625, 0.875, 0.5, 0.875, 0.5, 0.875, 0.625, 0.125, 0.6647, 0.125, 0.6965, 0.125, 0.6965, 0.125, 0.6647, 0.501, 0.125, 0.625, 0.125, 0.625, 0.25, 0.501, 0.25, 0.501, 0.08531, 0.625, 0.08531, 0.625, 0.125, 0.501, 0.125, 0.4431, 0.08531, 0.501, 0.08531, 0.501, 0.125, 0.4431, 0.125, 0.4431, 0.125, 0.501, 0.125, 0.501, 0.25, 0.4431, 0.25, 0.501, 0.05348, 0.625, 0.05348, 0.625, 0.08531, 0.501, 0.08531, 0.375, 0.125, 0.4431, 0.125, 0.4431, 0.25, 0.375, 0.25, 0.375, 0.08531, 0.4431, 0.08531, 0.4431, 0.125, 0.375, 0.125, 0.501, 0.25, 0.4431, 0.25, 0.4431, 0.25, 0.501, 0.25, 0.875, 0.625, 0.875, 0.5, 0.875, 0.5, 0.875, 0.625, 0.501, 0.08531, 0.501, 0.05348, 0.501, 0.05348, 0.501, 0.08531, 0.4431, 0.25, 0.375, 0.25, 0.375, 0.25, 0.4431, 0.25, 0.501, 0.05348, 0.625, 0.05348, 0.625, 0.05348, 0.501, 0.05348, 0.875, 0.625, 0.875, 0.625, 0.875, 0.5, 0.875, 0.5, 0.501, 0.4621, 0.501, 0.5, 0.625, 0.5, 0.625, 0.4621, 0.501, 0.6965, 0.501, 0.75, 0.625, 0.75, 0.625, 0.6965, 0.501, 0.8422, 0.501, 1.0, 0.625, 1.0, 0.625, 0.8422, 0.3371, 0.6965, 0.3371, 0.75, 0.375, 0.75, 0.375, 0.6965, 0.7172, 0.6965, 0.7172, 0.75, 0.875, 0.75, 0.875, 0.6965, 0.7172, 0.5, 0.7172, 0.625, 0.875, 0.625, 0.875, 0.5, 0.3371, 0.5, 0.3371, 0.625, 0.375, 0.625, 0.375, 0.5, 0.501, 0.5, 0.501, 0.625, 0.625, 0.625, 0.625, 0.5, 0.125, 0.5, 0.125, 0.5, 0.125, 0.625, 0.125, 0.625, 0.501, 0.25, 0.501, 0.25, 0.4431, 0.25, 0.4431, 0.25, 0.4431, 0.5, 0.4431, 0.625, 0.501, 0.625, 0.501, 0.5, 0.4431, 0.8422, 0.4431, 1.0, 0.501, 1.0, 0.501, 0.8422, 0.4431, 0.6965, 0.4431, 0.75, 0.501, 0.75, 0.501, 0.6965, 0.4431, 0.4621, 0.4431, 0.5, 0.501, 0.5, 0.501, 0.4621, 0.125, 0.625, 0.125, 0.625, 0.125, 0.6647, 0.125, 0.6647, 0.4431, 0.625, 0.4431, 0.6647, 0.501, 0.6647, 0.501, 0.625, 0.625, 0.25, 0.625, 0.25, 0.501, 0.25, 0.501, 0.25, 0.875, 0.6965, 0.875, 0.6965, 0.875, 0.6647, 0.875, 0.6647, 0.7172, 0.625, 0.7172, 0.6647, 0.875, 0.6647, 0.875, 0.625, 0.3371, 0.625, 0.3371, 0.6647, 0.375, 0.6647, 0.375, 0.625, 0.625, 0.6647, 0.625, 0.6647, 0.501, 0.6647, 0.501, 0.6647, 0.501, 0.0, 0.501, 0.05348, 0.625, 0.05348, 0.625, 0.0, 0.4431, 0.0, 0.4431, 0.05348, 0.501, 0.05348, 0.501, 0.0, 0.4431, 0.6647, 0.4431, 0.6965, 0.501, 0.6965, 0.501, 0.6647, 0.7172, 0.6647, 0.7172, 0.6965, 0.875, 0.6965, 0.875, 0.6647, 0.3371, 0.6647, 0.3371, 0.6965, 0.375, 0.6965, 0.375, 0.6647, 0.501, 0.6647, 0.501, 0.6965, 0.625, 0.6965, 0.625, 0.6647, 0.375, 0.6647, 0.375, 0.6965, 0.4431, 0.6965, 0.4431, 0.6647, 0.375, 0.0, 0.375, 0.05348, 0.4431, 0.05348, 0.4431, 0.0, 0.375, 0.05348, 0.375, 0.05348, 0.4431, 0.05348, 0.4431, 0.05348, 0.375, 0.625, 0.375, 0.6647, 0.4431, 0.6647, 0.4431, 0.625, 0.125, 0.6647, 0.125, 0.6647, 0.125, 0.6965, 0.125, 0.6965, 0.375, 0.4621, 0.375, 0.5, 0.4431, 0.5, 0.4431, 0.4621, 0.375, 0.6965, 0.375, 0.75, 0.4431, 0.75, 0.4431, 0.6965, 0.3371, 0.75, 0.3371, 0.75, 0.375, 0.75, 0.375, 0.75, 0.375, 0.5, 0.375, 0.625, 0.4431, 0.625, 0.4431, 0.5, 0.4431, 0.25, 0.4431, 0.25, 0.375, 0.25, 0.375, 0.25, 0.4431, 0.0, 0.4431, 0.0, 0.375, 0.0, 0.375, 0.0, 0.4431, 0.0, 0.4431, 0.0, 0.375, 0.0, 0.375, 0.0, 0.375, 0.75, 0.375, 0.75, 0.4431, 0.75, 0.4431, 0.75, 0.4431, 0.8422, 0.4431, 0.8422, 0.4431, 1.0, 0.4431, 1.0, 0.4431, 0.8422, 0.4431, 0.8422, 0.4431, 1.0, 0.4431, 1.0, 0.375, 0.75, 0.375, 0.75, 0.4431, 0.75, 0.4431, 0.75, 0.4431, 0.0, 0.4431, 0.0, 0.375, 0.0, 0.375, 0.0, 0.3371, 0.75, 0.3371, 0.75, 0.375, 0.75, 0.375, 0.75, 0.4431, 0.8422, 0.4431, 0.8422, 0.4431, 1.0, 0.4431, 1.0, 0.375, 0.75, 0.375, 0.75, 0.4431, 0.75, 0.4431, 0.75, 0.4431, 0.0, 0.4431, 0.0, 0.375, 0.0, 0.375, 0.0, 0.3371, 0.75, 0.3371, 0.75, 0.375, 0.75, 0.375, 0.75, 0.4431, 0.8422, 0.4431, 0.8422, 0.4431, 1.0, 0.4431, 1.0, 0.375, 0.75, 0.375, 0.75, 0.4431, 0.75, 0.4431, 0.75, 0.4431, 0.0, 0.4431, 0.0, 0.375, 0.0, 0.375, 0.0, 0.3371, 0.75, 0.3371, 0.75, 0.375, 0.75, 0.375, 0.75, 0.4431, 0.8422, 0.4431, 0.8422, 0.4431, 1.0, 0.4431, 1.0, 0.375, 0.75, 0.375, 0.75, 0.4431, 0.75, 0.4431, 0.75, 0.4431, 0.0, 0.4431, 0.0, 0.375, 0.0, 0.375, 0.0, 0.3371, 0.75, 0.3371, 0.75, 0.375, 0.75, 0.375, 0.75, 0.4431, 0.0, 0.4431, 0.0, 0.375, 0.0, 0.375, 0.0, 0.375, 0.75, 0.375, 0.75, 0.4431, 0.75, 0.4431, 0.75, 0.4431, 0.8422, 0.4431, 0.8422, 0.4431, 1.0, 0.4431, 1.0, 0.3371, 0.75, 0.3371, 0.75, 0.375, 0.75, 0.375, 0.75, 0.375, 0.8422, 0.375, 1.0, 0.4431, 1.0, 0.4431, 0.8422, 0.375, 0.75, 0.375, 0.75, 0.4431, 0.75, 0.4431, 0.75, 0.4431, 0.8422, 0.4431, 0.8422, 0.4431, 1.0, 0.4431, 1.0, 0.3371, 0.75, 0.3371, 0.75, 0.375, 0.75, 0.375, 0.75, 0.3371, 0.75, 0.3371, 0.75, 0.375, 0.75, 0.375, 0.75, 0.4431, 0.0, 0.4431, 0.0, 0.375, 0.0, 0.375, 0.0, 0.375, 0.75, 0.375, 0.75, 0.4431, 0.75, 0.4431, 0.75, 0.4431, 0.8422, 0.4431, 0.8422, 0.4431, 1.0, 0.4431, 1.0, 0.4431, 0.8308, 0.4431, 0.8308, 0.4431, 0.8422, 0.4431, 0.8422, 0.125, 0.75, 0.125, 0.75, 0.2828, 0.75, 0.2828, 0.75, 0.125, 0.75, 0.125, 0.75, 0.2828, 0.75, 0.2828, 0.75, 0.4431, 0.8308, 0.4431, 0.8308, 0.4431, 0.8422, 0.4431, 0.8422, 0.375, 0.8308, 0.375, 0.8422, 0.4431, 0.8422, 0.4431, 0.8308, 0.125, 0.75, 0.125, 0.75, 0.2828, 0.75, 0.2828, 0.75, 0.4431, 0.8308, 0.4431, 0.8308, 0.4431, 0.8422, 0.4431, 0.8422, 0.125, 0.75, 0.125, 0.75, 0.2828, 0.75, 0.2828, 0.75, 0.4431, 0.8308, 0.4431, 0.8308, 0.4431, 0.8422, 0.4431, 0.8422, 0.125, 0.75, 0.125, 0.75, 0.2828, 0.75, 0.2828, 0.75, 0.4431, 0.8308, 0.4431, 0.8308, 0.4431, 0.8422, 0.4431, 0.8422, 0.125, 0.75, 0.125, 0.75, 0.2828, 0.75, 0.2828, 0.75, 0.4431, 0.8308, 0.4431, 0.8308, 0.4431, 0.8422, 0.4431, 0.8422, 0.125, 0.75, 0.125, 0.75, 0.2828, 0.75, 0.2828, 0.75, 0.4431, 0.8308, 0.4431, 0.8308, 0.4431, 0.8422, 0.4431, 0.8422, 0.4431, 0.8308, 0.4431, 0.8308, 0.4431, 0.8422, 0.4431, 0.8422, 0.125, 0.75, 0.125, 0.75, 0.2828, 0.75, 0.2828, 0.75, 0.375, 0.25, 0.375, 0.4078, 0.4431, 0.4078, 0.4431, 0.25, 0.125, 0.6647, 0.125, 0.6965, 0.2828, 0.6965, 0.2828, 0.6647, 0.7058, 0.6647, 0.7058, 0.6965, 0.7172, 0.6965, 0.7172, 0.6647, 0.125, 0.625, 0.125, 0.6647, 0.2828, 0.6647, 0.2828, 0.625, 0.7058, 0.625, 0.7058, 0.6647, 0.7172, 0.6647, 0.7172, 0.625, 0.4431, 0.25, 0.4431, 0.4078, 0.501, 0.4078, 0.501, 0.25, 0.4431, 0.8308, 0.4431, 0.8422, 0.501, 0.8422, 0.501, 0.8308, 0.125, 0.5, 0.125, 0.625, 0.2828, 0.625, 0.2828, 0.5, 0.7058, 0.5, 0.7058, 0.625, 0.7172, 0.625, 0.7172, 0.5, 0.7058, 0.6965, 0.7058, 0.75, 0.7172, 0.75, 0.7172, 0.6965, 0.125, 0.6965, 0.125, 0.75, 0.2828, 0.75, 0.2828, 0.6965, 0.501, 0.8308, 0.501, 0.8422, 0.625, 0.8422, 0.625, 0.8308, 0.501, 0.25, 0.501, 0.4078, 0.625, 0.4078, 0.625, 0.25, 0.501, 0.75, 0.501, 0.7879, 0.625, 0.7879, 0.625, 0.75, 0.625, 0.6965, 0.625, 0.75, 0.6629, 0.75, 0.6629, 0.6965, 0.625, 0.5, 0.625, 0.625, 0.6629, 0.625, 0.6629, 0.5, 0.4431, 0.75, 0.4431, 0.7879, 0.501, 0.7879, 0.501, 0.75, 0.625, 0.625, 0.625, 0.6647, 0.6629, 0.6647, 0.6629, 0.625, 0.625, 0.6647, 0.625, 0.6965, 0.6629, 0.6965, 0.6629, 0.6647, 0.4431, 0.75, 0.4431, 0.75, 0.4431, 0.7879, 0.4431, 0.7879, 0.4431, 0.75, 0.4431, 0.75, 0.4431, 0.7879, 0.4431, 0.7879, 0.4431, 0.75, 0.4431, 0.75, 0.4431, 0.7879, 0.4431, 0.7879, 0.4431, 0.75, 0.4431, 0.75, 0.4431, 0.7879, 0.4431, 0.7879, 0.4431, 0.75, 0.4431, 0.75, 0.4431, 0.7879, 0.4431, 0.7879, 0.4431, 0.75, 0.4431, 0.75, 0.4431, 0.7879, 0.4431, 0.7879, 0.375, 0.75, 0.375, 0.7879, 0.4431, 0.7879, 0.4431, 0.75, 0.4431, 0.75, 0.4431, 0.75, 0.4431, 0.7879, 0.4431, 0.7879, 0.4431, 0.75, 0.4431, 0.75, 0.4431, 0.7879, 0.4431, 0.7879, 0.2942, 0.75, 0.2942, 0.75, 0.3371, 0.75, 0.3371, 0.75, 0.2942, 0.75, 0.2942, 0.75, 0.3371, 0.75, 0.3371, 0.75, 0.2942, 0.75, 0.2942, 0.75, 0.3371, 0.75, 0.3371, 0.75, 0.2942, 0.75, 0.2942, 0.75, 0.3371, 0.75, 0.3371, 0.75, 0.2942, 0.75, 0.2942, 0.75, 0.3371, 0.75, 0.3371, 0.75, 0.2942, 0.75, 0.2942, 0.75, 0.3371, 0.75, 0.3371, 0.75, 0.2942, 0.75, 0.2942, 0.75, 0.3371, 0.75, 0.3371, 0.75, 0.2942, 0.75, 0.2942, 0.75, 0.3371, 0.75, 0.3371, 0.75, 0.375, 0.4192, 0.375, 0.4621, 0.4431, 0.4621, 0.4431, 0.4192, 0.2942, 0.6647, 0.2942, 0.6965, 0.3371, 0.6965, 0.3371, 0.6647, 0.2942, 0.625, 0.2942, 0.6647, 0.3371, 0.6647, 0.3371, 0.625, 0.4431, 0.4192, 0.4431, 0.4621, 0.501, 0.4621, 0.501, 0.4192, 0.2942, 0.5, 0.2942, 0.625, 0.3371, 0.625, 0.3371, 0.5, 0.2942, 0.6965, 0.2942, 0.75, 0.3371, 0.75, 0.3371, 0.6965, 0.501, 0.4192, 0.501, 0.4621, 0.625, 0.4621, 0.625, 0.4192, 0.501, 0.625, 0.501, 0.6647, 0.625, 0.6647, 0.625, 0.625, 0.501, 0.6647, 0.501, 0.6647, 0.501, 0.625, 0.501, 0.625, 0.501, 0.625, 0.501, 0.625, 0.625, 0.625, 0.625, 0.625, 0.625, 0.625, 0.625, 0.625, 0.625, 0.6647, 0.625, 0.6647, 0.501, 0.4078, 0.501, 0.4192, 0.625, 0.4192, 0.625, 0.4078, 0.2828, 0.6965, 0.2828, 0.75, 0.2942, 0.75, 0.2942, 0.6965, 0.2828, 0.5, 0.2828, 0.625, 0.2942, 0.625, 0.2942, 0.5, 0.4431, 0.4078, 0.4431, 0.4192, 0.501, 0.4192, 0.501, 0.4078, 0.2828, 0.625, 0.2828, 0.6647, 0.2942, 0.6647, 0.2942, 0.625, 0.2828, 0.6647, 0.2828, 0.6965, 0.2942, 0.6965, 0.2942, 0.6647, 0.375, 0.4078, 0.375, 0.4192, 0.4431, 0.4192, 0.4431, 0.4078, 0.2828, 0.75, 0.2828, 0.75, 0.2942, 0.75, 0.2942, 0.75, 0.2828, 0.75, 0.2828, 0.75, 0.2942, 0.75, 0.2942, 0.75, 0.2828, 0.75, 0.2828, 0.75, 0.2942, 0.75, 0.2942, 0.75, 0.2828, 0.75, 0.2828, 0.75, 0.2942, 0.75, 0.2942, 0.75, 0.2828, 0.75, 0.2828, 0.75, 0.2942, 0.75, 0.2942, 0.75, 0.2828, 0.75, 0.2828, 0.75, 0.2942, 0.75, 0.2942, 0.75, 0.2828, 0.75, 0.2828, 0.75, 0.2942, 0.75, 0.2942, 0.75, 0.2828, 0.75, 0.2828, 0.75, 0.2942, 0.75, 0.2942, 0.75, 0.501, 0.7879, 0.501, 0.8308, 0.625, 0.8308, 0.625, 0.7879, 0.6629, 0.6965, 0.6629, 0.75, 0.7058, 0.75, 0.7058, 0.6965, 0.6629, 0.5, 0.6629, 0.625, 0.7058, 0.625, 0.7058, 0.5, 0.4431, 0.7879, 0.4431, 0.8308, 0.501, 0.8308, 0.501, 0.7879, 0.6629, 0.625, 0.6629, 0.6647, 0.7058, 0.6647, 0.7058, 0.625, 0.6629, 0.6647, 0.6629, 0.6965, 0.7058, 0.6965, 0.7058, 0.6647, 0.4431, 0.7879, 0.4431, 0.7879, 0.4431, 0.8308, 0.4431, 0.8308, 0.4431, 0.7879, 0.4431, 0.7879, 0.4431, 0.8308, 0.4431, 0.8308, 0.4431, 0.7879, 0.4431, 0.7879, 0.4431, 0.8308, 0.4431, 0.8308, 0.4431, 0.7879, 0.4431, 0.7879, 0.4431, 0.8308, 0.4431, 0.8308, 0.4431, 0.7879, 0.4431, 0.7879, 0.4431, 0.8308, 0.4431, 0.8308, 0.4431, 0.7879, 0.4431, 0.7879, 0.4431, 0.8308, 0.4431, 0.8308, 0.375, 0.7879, 0.375, 0.8308, 0.4431, 0.8308, 0.4431, 0.7879, 0.4431, 0.7879, 0.4431, 0.7879, 0.4431, 0.8308, 0.4431, 0.8308, 0.4431, 0.7879, 0.4431, 0.7879, 0.4431, 0.8308, 0.4431, 0.8308, 0.625, 0.625, 0.625, 0.625, 0.625, 0.6647, 0.625, 0.6647, 0.501, 0.625, 0.501, 0.625, 0.625, 0.625, 0.625, 0.625, 0.501, 0.6647, 0.501, 0.6647, 0.501, 0.625, 0.501, 0.625, 0.625, 0.6647, 0.625, 0.6647, 0.501, 0.6647, 0.501, 0.6647, 0.875, 0.6965, 0.875, 0.6965, 0.875, 0.6647, 0.875, 0.6647, 0.875, 0.6647, 0.875, 0.6647, 0.875, 0.625, 0.875, 0.625, 0.4431, 0.05348, 0.4431, 0.05348, 0.501, 0.05348, 0.501, 0.05348, 0.375, 0.05348, 0.375, 0.05348, 0.4431, 0.05348, 0.4431, 0.05348, 0.125, 0.625, 0.125, 0.625, 0.125, 0.6647, 0.125, 0.6647, 0.125, 0.5, 0.125, 0.5, 0.125, 0.625, 0.125, 0.625, 0.625, 0.25, 0.625, 0.25, 0.501, 0.25, 0.501, 0.25, 0.501, 0.05348, 0.501, 0.05348, 0.625, 0.05348, 0.625, 0.05348, 0.4431, 0.25, 0.4431, 0.25, 0.375, 0.25, 0.375, 0.25, 0.501, 0.05348, 0.501, 0.05348, 0.625, 0.05348, 0.625, 0.05348, 0.4431, 0.05348, 0.4431, 0.05348, 0.501, 0.05348, 0.501, 0.05348, 0.875, 0.6647, 0.875, 0.6647, 0.875, 0.625, 0.875, 0.625, 0.875, 0.6965, 0.875, 0.6965, 0.875, 0.6647, 0.875, 0.6647, 0.875, 0.6647, 0.875, 0.6647, 0.875, 0.625, 0.875, 0.625, 0.125, 0.625, 0.125, 0.625, 0.125, 0.6647, 0.125, 0.6647, 0.125, 0.5, 0.125, 0.5, 0.125, 0.625, 0.125, 0.625, 0.4431, 0.05348, 0.4431, 0.08531, 0.501, 0.08531, 0.501, 0.05348, 0.4431, 0.08531, 0.4431, 0.08531, 0.501, 0.08531, 0.501, 0.08531, 0.375, 0.05348, 0.375, 0.08531, 0.4431, 0.08531, 0.4431, 0.05348, 0.375, 0.08531, 0.375, 0.08531, 0.4431, 0.08531, 0.4431, 0.08531, 0.625, 0.25, 0.625, 0.25, 0.501, 0.25, 0.501, 0.25, 0.501, 0.25, 0.501, 0.25, 0.4431, 0.25, 0.4431, 0.25, 0.875, 0.625, 0.875, 0.625, 0.875, 0.5, 0.875, 0.5, 0.125, 0.6647, 0.125, 0.6647, 0.125, 0.6965, 0.125, 0.6965, 0.501, 0.125, 0.501, 0.25, 0.625, 0.25, 0.625, 0.125, 0.501, 0.08531, 0.501, 0.125, 0.625, 0.125, 0.625, 0.08531, 0.4431, 0.08531, 0.4431, 0.125, 0.501, 0.125, 0.501, 0.08531, 0.4431, 0.125, 0.4431, 0.25, 0.501, 0.25, 0.501, 0.125, 0.501, 0.05348, 0.501, 0.08531, 0.625, 0.08531, 0.625, 0.05348, 0.375, 0.125, 0.375, 0.25, 0.4431, 0.25, 0.4431, 0.125, 0.375, 0.08531, 0.375, 0.125, 0.4431, 0.125, 0.4431, 0.08531, 0.501, 0.25, 0.501, 0.25, 0.4431, 0.25, 0.4431, 0.25, 0.875, 0.625, 0.875, 0.625, 0.875, 0.5, 0.875, 0.5, 0.501, 0.08531, 0.501, 0.08531, 0.501, 0.05348, 0.501, 0.05348, 0.4431, 0.25, 0.4431, 0.25, 0.375, 0.25, 0.375, 0.25, 0.501, 0.05348, 0.501, 0.05348, 0.625, 0.05348, 0.625, 0.05348])
me_cube_003.materials.append(mat_material_001)
me_cube_003.materials.append(mat_material_002)
me_cube_003.use_remesh_fix_poles = True
me_cube_003.use_remesh_preserve_attributes = False
me_cube_003.update()

# ---- objects
ob_cube = bpy.data.objects.new('Cube', me_cube_003)
ob_light = bpy.data.objects.new('Light', light_light)
ob_camera = bpy.data.objects.new('Camera', cam_camera)

# ---- transforms, parenting, visibility, modifiers, constraints
ob_cube.location = (0.0, 0.0, 0.0)
ob_light.location = (4.076, 1.005, 5.904)
ob_light.rotation_euler = (0.6503, 0.05522, 1.866)
ob_light.lock_rotations_4d = False
ob_light.empty_display_type = 'ARROWS'
ob_light.color = (0.0, 0.0, 0.0, 0.0)
ob_light.lineart.crease_threshold = 0.0
ob_camera.location = (7.359, -6.926, 4.958)
ob_camera.rotation_euler = (1.109, 0.0, 0.8149)
ob_camera.lock_rotations_4d = False
ob_camera.empty_display_type = 'ARROWS'
ob_camera.color = (0.0, 0.0, 0.0, 0.0)
ob_camera.display_type = 'WIRE'
ob_camera.lineart.crease_threshold = 0.0

# ---- collection membership
scene.collection.objects.link(ob_cube)
col_collection.objects.link(ob_light)
col_collection.objects.link(ob_camera)

# ---- scene / render settings (as saved in the file)
scene.camera = ob_camera
scene.frame_start = 1; scene.frame_end = 250; scene.frame_set(47)
scene.render.engine = 'BLENDER_EEVEE_NEXT'
scene.cycles.sampling_pattern = 'TABULATED_SOBOL'
scene.cycles.use_light_tree = False
scene.view_settings.view_transform = 'Filmic'
bpy.context.view_layer.update()

